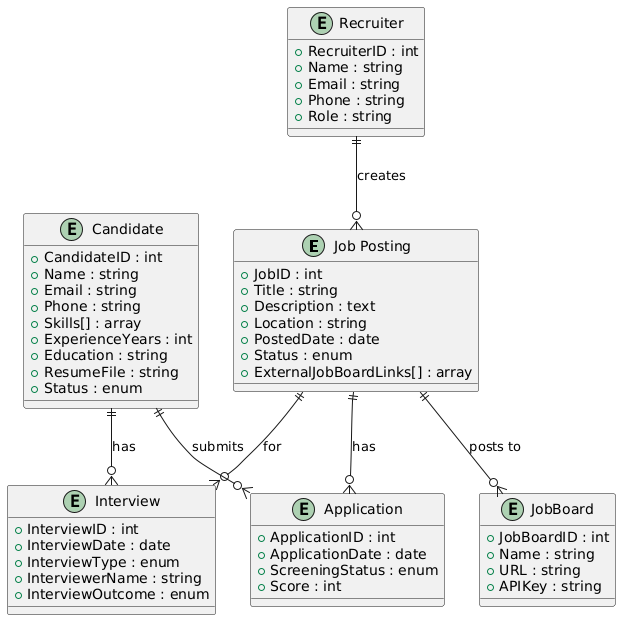

The diagram above was rendered by PlantUML. Its source (embedded in the PNG):
@startuml
entity "Job Posting" as JobPosting {
  + JobID : int
  + Title : string
  + Description : text
  + Location : string
  + PostedDate : date
  + Status : enum
  + ExternalJobBoardLinks[] : array
}

entity "Candidate" as Candidate {
  + CandidateID : int
  + Name : string
  + Email : string
  + Phone : string
  + Skills[] : array
  + ExperienceYears : int
  + Education : string
  + ResumeFile : string
  + Status : enum
}

entity "Application" as Application {
  + ApplicationID : int
  + ApplicationDate : date
  + ScreeningStatus : enum
  + Score : int
}

entity "Recruiter" as Recruiter {
  + RecruiterID : int
  + Name : string
  + Email : string
  + Phone : string
  + Role : string
}

entity "Interview" as Interview {
  + InterviewID : int
  + InterviewDate : date
  + InterviewType : enum
  + InterviewerName : string
  + InterviewOutcome : enum
}

entity "JobBoard" as JobBoard {
  + JobBoardID : int
  + Name : string
  + URL : string
  + APIKey : string
}

' Relationships
JobPosting ||--o{ Application : "has"
Candidate ||--o{ Application : "submits"
JobPosting ||--o{ JobBoard : "posts to"
Recruiter ||--o{ JobPosting : "creates"
Candidate ||--o{ Interview : "has"
JobPosting ||--o{ Interview : "for"
@enduml